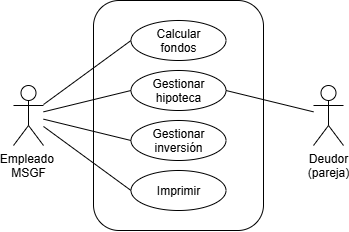

The diagram above was exported from draw.io. Its source (the exported page's mxGraphModel, read from the mxfile embedded in the PNG):
<mxGraphModel dx="1295" dy="722" grid="1" gridSize="10" guides="1" tooltips="1" connect="1" arrows="1" fold="1" page="1" pageScale="1" pageWidth="827" pageHeight="1169" math="0" shadow="0">
  <root>
    <mxCell id="0" />
    <mxCell id="1" parent="0" />
    <mxCell id="xw_lo42DPN8BRb72GTIj-1" parent="1" style="rounded=1;whiteSpace=wrap;html=1;" value="" vertex="1">
      <mxGeometry height="230" width="170" x="170" y="120" as="geometry" />
    </mxCell>
    <mxCell id="xw_lo42DPN8BRb72GTIj-12" edge="1" parent="1" source="xw_lo42DPN8BRb72GTIj-2" style="rounded=0;orthogonalLoop=1;jettySize=auto;html=1;entryX=0;entryY=0.5;entryDx=0;entryDy=0;endArrow=none;endFill=0;" target="xw_lo42DPN8BRb72GTIj-7">
      <mxGeometry relative="1" as="geometry" />
    </mxCell>
    <mxCell id="xw_lo42DPN8BRb72GTIj-2" parent="1" style="shape=umlActor;verticalLabelPosition=bottom;verticalAlign=top;html=1;outlineConnect=0;" value="Empleado&amp;nbsp;&lt;div&gt;MSGF&lt;/div&gt;" vertex="1">
      <mxGeometry height="60" width="30" x="90" y="205" as="geometry" />
    </mxCell>
    <mxCell id="xw_lo42DPN8BRb72GTIj-13" edge="1" parent="1" source="xw_lo42DPN8BRb72GTIj-3" style="rounded=0;orthogonalLoop=1;jettySize=auto;html=1;entryX=1;entryY=0.5;entryDx=0;entryDy=0;endArrow=none;endFill=0;" target="xw_lo42DPN8BRb72GTIj-5">
      <mxGeometry relative="1" as="geometry" />
    </mxCell>
    <mxCell id="xw_lo42DPN8BRb72GTIj-3" parent="1" style="shape=umlActor;verticalLabelPosition=bottom;verticalAlign=top;html=1;outlineConnect=0;" value="Deudor&lt;div&gt;(pareja)&lt;/div&gt;" vertex="1">
      <mxGeometry height="60" width="30" x="390" y="205" as="geometry" />
    </mxCell>
    <mxCell id="xw_lo42DPN8BRb72GTIj-8" edge="1" parent="1" source="xw_lo42DPN8BRb72GTIj-4" style="rounded=0;orthogonalLoop=1;jettySize=auto;html=1;exitX=0;exitY=0.5;exitDx=0;exitDy=0;endArrow=none;endFill=0;" target="xw_lo42DPN8BRb72GTIj-2">
      <mxGeometry relative="1" as="geometry" />
    </mxCell>
    <mxCell id="xw_lo42DPN8BRb72GTIj-4" parent="1" style="ellipse;whiteSpace=wrap;html=1;shapeInside=1;" value="Calcular fondos&lt;div&gt;&lt;br/&gt;&lt;/div&gt;" vertex="1">
      <mxGeometry height="40" width="95" x="207.5" y="140" as="geometry" />
    </mxCell>
    <mxCell id="xw_lo42DPN8BRb72GTIj-5" parent="1" style="ellipse;whiteSpace=wrap;html=1;shapeInside=1;" value="&lt;div&gt;Gestionar hipoteca&lt;/div&gt;" vertex="1">
      <mxGeometry height="40" width="95" x="207.5" y="190" as="geometry" />
    </mxCell>
    <mxCell id="xw_lo42DPN8BRb72GTIj-10" edge="1" parent="1" source="xw_lo42DPN8BRb72GTIj-6" style="rounded=0;orthogonalLoop=1;jettySize=auto;html=1;exitX=0;exitY=0.5;exitDx=0;exitDy=0;endArrow=none;endFill=0;" target="xw_lo42DPN8BRb72GTIj-2">
      <mxGeometry relative="1" as="geometry" />
    </mxCell>
    <mxCell id="xw_lo42DPN8BRb72GTIj-6" parent="1" style="ellipse;whiteSpace=wrap;html=1;shapeInside=1;" value="&lt;div&gt;Gestionar inversión&lt;/div&gt;" vertex="1">
      <mxGeometry height="40" width="95" x="207.5" y="240" as="geometry" />
    </mxCell>
    <mxCell id="xw_lo42DPN8BRb72GTIj-7" parent="1" style="ellipse;whiteSpace=wrap;html=1;shapeInside=1;" value="&lt;div&gt;Imprimir&lt;/div&gt;" vertex="1">
      <mxGeometry height="40" width="95" x="207.5" y="290" as="geometry" />
    </mxCell>
    <mxCell id="xw_lo42DPN8BRb72GTIj-9" edge="1" parent="1" source="xw_lo42DPN8BRb72GTIj-5" style="rounded=0;orthogonalLoop=1;jettySize=auto;html=1;exitX=0;exitY=0.5;exitDx=0;exitDy=0;endArrow=none;endFill=0;" target="xw_lo42DPN8BRb72GTIj-2">
      <mxGeometry relative="1" as="geometry" />
    </mxCell>
  </root>
</mxGraphModel>